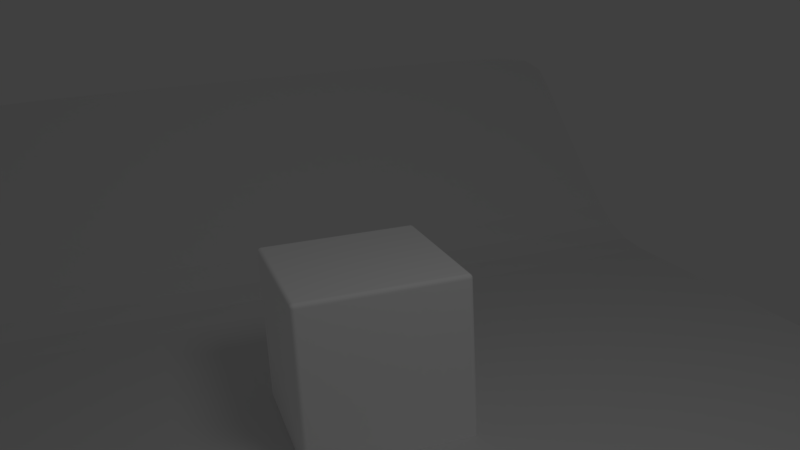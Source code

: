 # Source: texmarmol.blend  (saved by Blender 2.78.0; exported with 4.5.12 LTS)
import bpy
from mathutils import Matrix  # noqa: F401  (used for matrix-valued properties, if any)

bpy.ops.wm.read_factory_settings(use_empty=True)
scene = bpy.context.scene
scene.name = 'Scene'

# ---- collections
col_collection_1 = bpy.data.collections.new('Collection 1'); scene.collection.children.link(col_collection_1)

# ---- materials (node trees are filled in below, after node groups)
mat_madera = bpy.data.materials.new('madera')
mat_madera.alpha_threshold = 0.0
mat_madera.use_transparent_shadow = False
mat_madera.diffuse_color = (1.0, 1.0, 1.0, 1.0)
mat_madera.roughness = 0.5
mat_madera.specular_intensity = 0.1
mat_madera.line_color = (0.0, 0.0, 0.0, 1.0)

# ---- material node trees

# ---- world
world_world = bpy.data.worlds.new('World'); scene.world = world_world
world_world.color = (0.05088, 0.05088, 0.05088)
world_world.use_sun_shadow = False
world_world.sun_shadow_jitter_overblur = 0.0
world_world.cycles.sampling_method = 'MANUAL'

# ---- cameras
cam_camera = bpy.data.cameras.new('Camera')
cam_camera.clip_end = 100.0
cam_camera.lens = 35.0
cam_camera.sensor_width = 32.0
cam_camera.sensor_height = 18.0
cam_camera.ortho_scale = 7.314
cam_camera.dof.focus_distance = 0.0
cam_camera.dof.aperture_fstop = 128.0

# ---- lights
light_lamp = bpy.data.lights.new('Lamp', 'POINT')
light_lamp.transmission_factor = 0.0
light_lamp.cutoff_distance = 30.0
light_lamp.energy = 80.0
light_lamp.shadow_buffer_clip_start = 1.001
light_lamp.shadow_soft_size = 1.0
light_lamp.shadow_maximum_resolution = 0.006
light_lamp.use_absolute_resolution = True

# ---- meshes
me_plano_001 = bpy.data.meshes.new('Plano.001')
me_plano_001.from_pydata([(-0.8465, -1.0, 0.5302), (1.0, -1.0, 0.0), (-0.8465, 1.0, 0.5302), (1.0, 1.0, 0.0), (-0.3072, -1.0, 0.0), (-0.3072, 1.0, 0.0), (0.988, -0.9991, -0.02769), (0.9214, 0.9991, 0.02769), (-0.7078, -1.444, -0.1587), (-0.847, 0.549, -0.05663), (-0.8173, 1.0, 0.5015), (-0.8173, -1.0, 0.5015), (-0.1538, 0.9999, 0.003458), (-0.1454, -0.9999, -0.003458)], [], [(6, 1, 3, 7), (11, 4, 5, 10), (13, 6, 7, 12), (7, 6, 8, 9), (0, 11, 10, 2), (4, 13, 12, 5)])
me_plano_001.use_remesh_preserve_volume = False
me_plano_001.use_remesh_preserve_attributes = False
me_plano_001.use_mirror_vertex_groups = False
me_plano_001.update()
me_cube = bpy.data.meshes.new('Cube')
me_cube.from_pydata([(1.0, 1.0, -1.0), (1.0, -1.0, -1.0), (-1.0, -1.0, -1.0), (-1.0, 1.0, -1.0), (1.0, 1.0, 1.0), (1.0, -1.0, 1.0), (-1.0, -1.0, 1.0), (-1.0, 1.0, 1.0)], [], [(0, 1, 2, 3), (4, 7, 6, 5), (0, 4, 5, 1), (1, 5, 6, 2), (2, 6, 7, 3), (4, 0, 3, 7)])
me_cube.materials.append(mat_madera)
me_cube.use_remesh_preserve_volume = False
me_cube.use_remesh_preserve_attributes = False
me_cube.use_mirror_vertex_groups = False
me_cube.update()

# ---- objects
ob_plano = bpy.data.objects.new('Plano', me_plano_001)
ob_cube = bpy.data.objects.new('Cube', me_cube)
ob_lamp = bpy.data.objects.new('Lamp', light_lamp)
ob_camera = bpy.data.objects.new('Camera', cam_camera)

# ---- transforms, parenting, visibility, modifiers, constraints
ob_plano.location = (-2.794, 0.2361, -0.9583)
ob_plano.scale = (5.828, 5.828, 5.828)
ob_plano.lineart.crease_threshold = 0.0
_m = ob_plano.modifiers.new('Subsurf', 'SUBSURF')
_m.uv_smooth = 'PRESERVE_CORNERS'
_m.quality = 2
_m.levels = 3
_m.show_only_control_edges = False
ob_cube.location = (0.0, 0.0, 0.0)
ob_cube.lock_rotations_4d = False
ob_cube.empty_display_type = 'ARROWS'
ob_cube.lineart.crease_threshold = 0.0
_m = ob_cube.modifiers.new('Biselar', 'BEVEL')
_m.width = 0.05
_m.width_pct = 0.05
_m.segments = 5
_m.limit_method = 'NONE'
_m.loop_slide = False
_m.spread = 0.0
ob_lamp.location = (4.076, 1.005, 5.904)
ob_lamp.rotation_euler = (0.6503, 0.05522, 1.866)
ob_lamp.lock_rotations_4d = False
ob_lamp.empty_display_type = 'ARROWS'
ob_lamp.color = (0.0, 0.0, 0.0, 0.0)
ob_lamp.lineart.crease_threshold = 0.0
ob_camera.location = (9.093, -2.318, 4.331)
ob_camera.rotation_euler = (1.266, 0.05234, 1.252)
ob_camera.lock_rotations_4d = False
ob_camera.empty_display_type = 'ARROWS'
ob_camera.color = (0.0, 0.0, 0.0, 0.0)
ob_camera.display_type = 'WIRE'
ob_camera.lineart.crease_threshold = 0.0

# ---- collection membership
col_collection_1.objects.link(ob_plano)
col_collection_1.objects.link(ob_cube)
col_collection_1.objects.link(ob_lamp)
col_collection_1.objects.link(ob_camera)

# ---- scene / render settings (as saved in the file)
scene.camera = ob_camera
scene.frame_start = 1; scene.frame_end = 250; scene.frame_set(1)
scene.render.engine = 'BLENDER_EEVEE_NEXT'
scene.render.resolution_percentage = 50
scene.render.dither_intensity = 0.0
scene.cycles.use_denoising = False
scene.cycles.samples = 128
scene.cycles.sampling_pattern = 'TABULATED_SOBOL'
scene.cycles.light_sampling_threshold = 0.0
scene.cycles.use_adaptive_sampling = False
scene.cycles.use_light_tree = False
scene.cycles.blur_glossy = 0.0
scene.cycles.sample_clamp_indirect = 0.0
scene.view_settings.view_transform = 'Standard'
bpy.context.view_layer.update()
